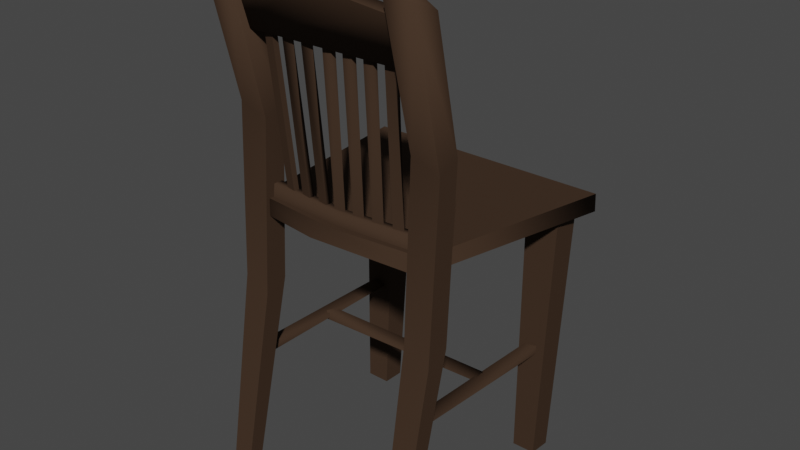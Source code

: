 # Source: SitHome.blend  (saved by Blender 3.4.6; exported with 4.5.12 LTS)
import bpy
from mathutils import Matrix  # noqa: F401  (used for matrix-valued properties, if any)

bpy.ops.wm.read_factory_settings(use_empty=True)
scene = bpy.context.scene
scene.name = 'Scene'

# ---- collections
col_collection = bpy.data.collections.new('Collection'); scene.collection.children.link(col_collection)

# ---- materials (node trees are filled in below, after node groups)
mat_material_001 = bpy.data.materials.new('Material.001')

# ---- material node trees
mat_material_001.use_nodes = True; mat_material_001.node_tree.nodes.clear()
_N = mat_material_001.node_tree.nodes; _L = mat_material_001.node_tree.links
n0 = _N.new('ShaderNodeBsdfPrincipled'); n0.name = 'Principled BSDF'; n0.location = (10, 300)
n0.distribution = 'GGX'
n0.subsurface_method = 'RANDOM_WALK_SKIN'
n0.inputs[0].default_value = (0.05482, 0.03321, 0.02152, 1.0)
n0.inputs[2].default_value = 1.0
n0.inputs[3].default_value = 1.45
n0.inputs[13].default_value = 0.2229
n0.inputs[14].default_value = (0.05482, 0.03321, 0.02152, 1.0)
n0.inputs[27].default_value = (0.0, 0.0, 0.0, 1.0)
n0.inputs[28].default_value = 1.0
n1 = _N.new('ShaderNodeOutputMaterial'); n1.name = 'Material Output'; n1.location = (300, 300)
_L.new(n0.outputs[0], n1.inputs[0])
n1.is_active_output = True

# ---- world
world_world = bpy.data.worlds.new('World'); scene.world = world_world
world_world.use_nodes = True; world_world.node_tree.nodes.clear()
_N = world_world.node_tree.nodes; _L = world_world.node_tree.links
n0 = _N.new('ShaderNodeOutputWorld'); n0.name = 'World Output'; n0.location = (300, 300)
n1 = _N.new('ShaderNodeBackground'); n1.name = 'Background'; n1.location = (10, 300)
n1.inputs[0].default_value = (0.05088, 0.05088, 0.05088, 1.0)
_L.new(n1.outputs[0], n0.inputs[0])
n0.is_active_output = True
world_world.color = (0.05088, 0.05088, 0.05088)
world_world.use_sun_shadow = False
world_world.sun_shadow_jitter_overblur = 0.0

# ---- meshes
me_chair_001 = bpy.data.meshes.new('chair.001')
me_chair_001.from_pydata([(0.04718, 0.8282, 0.06864), (0.04718, 0.3514, -0.04024), (0.04573, -0.223, -0.005509), (0.03396, -0.8301, 0.109), (0.03396, -0.8323, 0.05826), (0.04622, -0.1891, -0.0841), (0.04718, 0.3774, -0.1145), (0.04718, 0.791, -0.02121), (0.04718, 0.8373, 0.03647), (-0.04628, -0.1812, -0.01106), (-0.04718, 0.8357, 0.02993), (-0.04718, 0.8283, 0.06997), (-0.03396, -0.8301, 0.109), (-0.03396, -0.8323, 0.05826), (-0.04564, -0.23, -0.07765), (-0.04718, 0.387, -0.03757), (-0.04718, 0.339, -0.1175), (-0.04718, 0.7862, -0.02394), (-0.7004, 0.04379, -0.6063), (-0.6833, -0.8616, -0.6565), (-0.6012, -0.8604, -0.5821), (-0.5819, 0.03927, -0.711), (-0.6978, 0.04175, -0.7102), (-0.5998, -0.8616, -0.658), (-0.6808, -0.8584, -0.5808), (-0.5841, 0.04619, -0.6063), (0.06648, 0.04379, -0.6063), (0.04939, -0.8616, -0.6565), (-0.03277, -0.8604, -0.5821), (-0.05201, 0.03927, -0.711), (0.06389, 0.04175, -0.7102), (-0.03406, -0.8616, -0.658), (0.0469, -0.8584, -0.5808), (-0.04984, 0.04619, -0.6063), (-0.5872, 0.8282, 0.06864), (-0.5872, 0.3514, -0.04024), (-0.5886, -0.223, -0.005509), (-0.6004, -0.8301, 0.109), (-0.6004, -0.8323, 0.05826), (-0.5881, -0.1891, -0.0841), (-0.5872, 0.3774, -0.1145), (-0.5872, 0.791, -0.02121), (-0.5872, 0.8373, 0.03647), (-0.6806, -0.1812, -0.01106), (-0.6815, 0.8357, 0.02993), (-0.6815, 0.8283, 0.06997), (-0.6683, -0.8301, 0.109), (-0.6683, -0.8323, 0.05826), (-0.68, -0.23, -0.07765), (-0.6815, 0.387, -0.03757), (-0.6815, 0.339, -0.1175), (-0.6815, 0.7862, -0.02394), (-0.6596, -0.431, -0.02076), (-0.6139, -0.4521, -0.01986), (-0.6139, -0.4204, -0.02122), (-0.6596, -0.4784, -0.635), (-0.6139, -0.4573, -0.6359), (-0.6596, -0.4467, -0.6363), (0.02529, -0.431, -0.02076), (-0.02043, -0.4521, -0.01986), (-0.02043, -0.4204, -0.02122), (0.02529, -0.4784, -0.635), (-0.02043, -0.4573, -0.6359), (0.02529, -0.4467, -0.6363), (-0.6283, -0.4451, -0.3509), (-0.6283, -0.4643, -0.3043), (-0.6283, -0.4326, -0.3057), (-0.01269, -0.4662, -0.35), (-0.01269, -0.4432, -0.3052), (-0.01269, -0.4345, -0.3513), (-0.6063, 0.1388, -0.06194), (-0.6068, 0.094, -0.05691), (-0.6011, 0.1377, -0.0937), (-0.602, 0.09285, -0.08414), (-0.3167, 0.1386, -0.06634), (-0.3167, 0.09497, -0.03522), (-0.3167, 0.1406, -0.03424), (-0.02705, 0.1388, -0.06194), (-0.03228, 0.1377, -0.0937), (-0.02664, 0.094, -0.05691), (-0.0316, 0.09277, -0.08615), (-0.3189, 0.8096, 0.05091), (-0.6313, 0.7706, 0.03968), (-0.6313, 0.7801, 0.003476), (-0.6312, 0.6277, -0.001988), (-0.6312, 0.6382, -0.03855), (-0.006802, 0.6276, -0.002683), (-0.319, 0.8175, 0.01422), (-0.006802, 0.6381, -0.03863), (-0.006693, 0.7706, 0.03968), (-0.00661, 0.7801, 0.003478), (-0.6242, 0.04053, -0.04096), (-0.6251, 0.09809, -0.04242), (-0.7478, 0.01065, -0.7403), (-0.7429, 0.06809, -0.7447), (-0.3972, 0.04182, -0.0107), (-0.009199, 0.09809, -0.04242), (0.1103, 0.06822, -0.7416), (0.1142, 0.01072, -0.7386), (-0.3172, 0.09944, -0.01094), (-0.01458, 0.0408, -0.03451), (-0.5123, 0.645, -0.02973), (-0.5143, 0.6418, -0.01158), (-0.5406, 0.1337, -0.06917), (-0.5034, 0.1341, -0.07919), (-0.5056, 0.1339, -0.06117), (-0.544, 0.454, -0.05855), (-0.5505, 0.6431, -0.01878), (-0.4775, 0.6456, -0.03377), (-0.4418, 0.6434, -0.02052), (-0.4722, 0.134, -0.06239), (-0.4355, 0.1343, -0.07275), (-0.4369, 0.1341, -0.0547), (-0.4792, 0.6424, -0.01572), (-0.4066, 0.6454, -0.03246), (-0.3701, 0.6433, -0.0205), (-0.4036, 0.1342, -0.05807), (-0.3674, 0.1344, -0.06913), (-0.368, 0.1342, -0.05105), (-0.4075, 0.6422, -0.01438), (-0.3356, 0.6434, -0.02057), (-0.2991, 0.1343, -0.05621), (-0.3349, 0.1342, -0.05024), (-0.3347, 0.1344, -0.06832), (-0.2984, 0.6452, -0.03179), (-0.2983, 0.6421, -0.01371), (-0.2638, 0.6433, -0.02047), (-0.2303, 0.1342, -0.05807), (-0.2659, 0.1342, -0.05105), (-0.2665, 0.1344, -0.06911), (-0.2273, 0.6454, -0.03244), (-0.2264, 0.6422, -0.01438), (-0.1921, 0.6434, -0.02047), (-0.1617, 0.134, -0.06239), (-0.197, 0.1341, -0.0547), (-0.1984, 0.1343, -0.07273), (-0.1564, 0.6456, -0.03373), (-0.1547, 0.6424, -0.01572), (-0.1206, 0.6434, -0.02057), (-0.09328, 0.1337, -0.06916), (-0.1283, 0.1339, -0.06117), (-0.1304, 0.1341, -0.07915), (-0.08575, 0.646, -0.03565), (-0.08332, 0.6428, -0.01774)], [], [(11, 17, 10), (45, 51, 44), (54, 56, 53), (62, 60, 59), (66, 68, 65), (71, 76, 75), (74, 73, 80), (88, 87, 83), (87, 88, 90), (84, 81, 89), (81, 84, 82), (99, 92, 94), (95, 99, 100), (99, 94, 97), (99, 97, 96), (95, 93, 91), (105, 103, 107), (107, 102, 105), (103, 106, 107), (109, 111, 112), (112, 110, 113), (113, 109, 112), (115, 117, 118), (118, 116, 119), (119, 115, 118), (123, 121, 124), (124, 120, 123), (121, 125, 124), (121, 122, 125), (120, 125, 122), (129, 127, 130), (130, 126, 129), (127, 131, 130), (127, 128, 131), (126, 131, 128), (135, 133, 136), (136, 132, 135), (133, 137, 136), (133, 134, 137), (132, 137, 134), (141, 139, 142), (142, 138, 141), (139, 140, 143), (138, 143, 140), (6, 5, 2, 1), (6, 1, 0, 7), (2, 3, 12, 9), (0, 8, 7), (4, 5, 14, 13), (8, 0, 11, 10), (7, 8, 10, 17), (6, 7, 17, 16), (0, 1, 15, 11), (1, 2, 9, 15), (5, 6, 16, 14), (9, 12, 13, 14), (16, 15, 9, 14), (16, 17, 11, 15), (21, 22, 19, 23), (24, 18, 25, 20), (18, 24, 19, 22), (23, 20, 25, 21), (29, 31, 27, 30), (32, 28, 33, 26), (26, 30, 27, 32), (33, 28, 31, 29), (36, 39, 38, 37), (40, 39, 36, 35), (40, 35, 34, 41), (36, 37, 46, 43), (34, 42, 41), (38, 39, 48, 47), (42, 34, 45, 44), (41, 42, 44, 51), (40, 41, 51, 50), (34, 35, 49, 45), (35, 36, 43, 49), (39, 40, 50, 48), (43, 46, 47, 48), (50, 49, 43, 48), (50, 51, 45, 49), (55, 52, 53, 56), (2, 5, 4, 3), (56, 54, 52, 57), (59, 58, 61, 62), (52, 55, 57), (58, 60, 62, 63), (67, 64, 65, 68), (63, 61, 58), (68, 66, 64, 69), (76, 70, 72, 74), (64, 67, 69), (78, 77, 76, 74), (70, 76, 71), (73, 74, 72), (84, 86, 88, 85), (79, 76, 77), (78, 74, 80), (79, 75, 76), (83, 87, 81, 82), (90, 89, 81, 87), (85, 88, 83), (92, 91, 93, 94), (86, 84, 89), (95, 91, 92, 99), (98, 100, 96, 97), (94, 93, 98, 97), (93, 95, 100, 98), (100, 99, 96), (104, 105, 102, 101), (104, 106, 103), (101, 107, 106), (106, 104, 101), (111, 108, 110), (108, 111, 109), (110, 108, 113), (117, 114, 116), (114, 117, 115), (116, 114, 119), (120, 122, 123), (126, 128, 129), (132, 134, 135), (139, 143, 142), (138, 140, 141)])
me_chair_001.polygons.foreach_set('use_smooth', [1, 1, 1, 1, 1, 1, 1, 1, 1, 1, 1, 0, 1, 0, 0, 0, 1, 1, 1, 1, 1, 1, 1, 1, 1, 1, 1, 1, 1, 1, 1, 1, 1, 1, 1, 1, 1, 1, 1, 1, 1, 1, 1, 1, 1, 1, 1, 1, 1, 1, 1, 1, 1, 1, 1, 1, 1, 1, 0, 0, 0, 0, 0, 0, 0, 0, 1, 1, 1, 1, 1, 1, 1, 1, 1, 1, 1, 1, 1, 1, 1, 1, 1, 1, 1, 1, 1, 1, 1, 1, 1, 1, 1, 1, 1, 1, 1, 1, 1, 1, 1, 1, 1, 1, 1, 1, 1, 0, 1, 1, 1, 1, 1, 1, 1, 1, 1, 1, 1, 1, 1, 1, 1, 1])
_k = set([(0, 1), (1, 2), (2, 3), (4, 5), (5, 6), (6, 7), (7, 8), (9, 12), (9, 15), (10, 17), (11, 15), (13, 14), (14, 16), (16, 17), (34, 35), (35, 36), (36, 37), (38, 39), (39, 40), (40, 41), (41, 42), (43, 46), (43, 49), (44, 51), (45, 49), (47, 48), (48, 50), (50, 51), (52, 55), (53, 56), (58, 61), (59, 62), (64, 67), (65, 68), (81, 82), (81, 89), (101, 104), (102, 105), (103, 107), (108, 110), (109, 112), (114, 116), (115, 118), (120, 122), (121, 124), (126, 128), (127, 130), (132, 134), (133, 136), (138, 140), (139, 143)])
me_chair_001.attributes.new('sharp_edge', 'BOOLEAN', 'EDGE').data.foreach_set('value', [ (min(e.vertices), max(e.vertices)) in _k for e in me_chair_001.edges])
_uv = me_chair_001.uv_layers.new(name='UVMap')
_uv.uv.foreach_set('vector', [0.9209, 0.7298, 0.953, 0.701, 0.9374, 0.7261, 0.8037, 0.7302, 0.8359, 0.7014, 0.8202, 0.7265, 0.7222, 0.9394, 0.4576, 0.9348, 0.7222, 0.9257, 0.7204, 0.8588, 0.4558, 0.8633, 0.4558, 0.8497, 0.9938, 0.9571, 0.7292, 0.9525, 0.9938, 0.9434, 0.4597, 0.8272, 0.587, 0.8194, 0.5865, 0.8405, 0.5865, 0.8057, 0.4673, 0.775, 0.7064, 0.7764, 0.7251, 0.9132, 0.8606, 0.8422, 0.9961, 0.8443, 0.8606, 0.8422, 0.7251, 0.9132, 0.7253, 0.8446, 0.9962, 0.7564, 0.8607, 0.8294, 0.7264, 0.8224, 0.8607, 0.8294, 0.9962, 0.7564, 0.9949, 0.8223, 0.4015, 0.1925, 0.3868, 0.3219, 0.09215, 0.3722, 0.1158, 0.9053, 0.091, 0.8709, 0.1158, 0.7412, 0.4015, 0.1925, 0.09215, 0.3722, 0.09251, 0.01213, 0.4015, 0.1925, 0.09251, 0.01213, 0.3868, 0.06304, 0.4102, 0.2262, 0.7182, 0.3727, 0.4248, 0.3215, 0.4068, 0.777, 0.426, 0.777, 0.4256, 0.9971, 0.4256, 0.9971, 0.408, 0.9968, 0.4068, 0.777, 0.426, 0.777, 0.4309, 0.9142, 0.4256, 0.9971, 0.5185, 0.7494, 0.5138, 0.5298, 0.5215, 0.5298, 0.5215, 0.5298, 0.5408, 0.5298, 0.5385, 0.7493, 0.5385, 0.7493, 0.5185, 0.7494, 0.5215, 0.5298, 0.2588, 0.9977, 0.2544, 0.7782, 0.2622, 0.7783, 0.2622, 0.7783, 0.2815, 0.7782, 0.2789, 0.9974, 0.2789, 0.9974, 0.2588, 0.9977, 0.2622, 0.7783, 0.3129, 0.7779, 0.332, 0.778, 0.3285, 0.9977, 0.3285, 0.9977, 0.3125, 0.9978, 0.3129, 0.7779, 0.332, 0.778, 0.3363, 0.9971, 0.3285, 0.9977, 0.332, 0.778, 0.3513, 0.7781, 0.3363, 0.9971, 0.3564, 0.9973, 0.3363, 0.9971, 0.3513, 0.7781, 0.5837, 0.5277, 0.6028, 0.5279, 0.5992, 0.7478, 0.5992, 0.7478, 0.5833, 0.7476, 0.5837, 0.5277, 0.6028, 0.5279, 0.6071, 0.7472, 0.5992, 0.7478, 0.6028, 0.5279, 0.6221, 0.528, 0.6071, 0.7472, 0.6271, 0.7472, 0.6071, 0.7472, 0.6221, 0.528, 0.6609, 0.5264, 0.68, 0.5265, 0.6783, 0.7466, 0.6783, 0.7466, 0.6624, 0.7465, 0.6609, 0.5264, 0.68, 0.5265, 0.6862, 0.7461, 0.6783, 0.7466, 0.68, 0.5265, 0.6993, 0.5263, 0.6862, 0.7461, 0.7062, 0.7457, 0.6862, 0.7461, 0.6993, 0.5263, 0.15, 0.7778, 0.1692, 0.7782, 0.1659, 0.9987, 0.1659, 0.9987, 0.1501, 0.9983, 0.15, 0.7778, 0.1692, 0.7782, 0.1884, 0.7782, 0.1738, 0.9985, 0.1937, 0.9979, 0.1738, 0.9985, 0.1884, 0.7782, 0.8482, 0.5254, 0.8501, 0.286, 0.8817, 0.2677, 0.8807, 0.5171, 0.8482, 0.5254, 0.8807, 0.5171, 0.8812, 0.7295, 0.8495, 0.7033, 0.8817, 0.2677, 0.8865, 0.0017, 0.9156, 0.0017, 0.9207, 0.2859, 0.8812, 0.7295, 0.8669, 0.7278, 0.8495, 0.7033, 0.0789, 0.2416, 0.08407, 0.5247, 0.04485, 0.5069, 0.0497, 0.2416, 0.0846, 0.9828, 0.0846, 0.9984, 0.044, 0.9984, 0.044, 0.9799, 0.0846, 0.9508, 0.0846, 0.9828, 0.044, 0.9799, 0.044, 0.9484, 0.0846, 0.7686, 0.0846, 0.9508, 0.044, 0.9484, 0.044, 0.752, 0.8812, 0.7295, 0.8807, 0.5171, 0.9214, 0.5326, 0.9209, 0.7298, 0.8807, 0.5171, 0.8817, 0.2677, 0.9207, 0.2859, 0.9214, 0.5326, 0.08407, 0.5247, 0.0846, 0.7686, 0.044, 0.752, 0.04485, 0.5069, 0.9207, 0.2859, 0.9156, 0.0017, 0.9372, 0.0044, 0.9512, 0.2684, 0.9539, 0.5094, 0.9214, 0.5326, 0.9207, 0.2859, 0.9512, 0.2684, 0.9539, 0.5094, 0.953, 0.701, 0.9209, 0.7298, 0.9214, 0.5326, 0.2634, 0.7698, 0.2136, 0.7716, 0.2139, 0.3826, 0.2498, 0.3821, 0.1814, 0.382, 0.169, 0.7698, 0.119, 0.7682, 0.1472, 0.3793, 0.169, 0.7698, 0.1814, 0.382, 0.2139, 0.3826, 0.2136, 0.7716, 0.2498, 0.3821, 0.2823, 0.3795, 0.3085, 0.7685, 0.2634, 0.7698, 0.4902, 0.3642, 0.4637, 0.7513, 0.4279, 0.7496, 0.4404, 0.3608, 0.3953, 0.7491, 0.3611, 0.7506, 0.3457, 0.3611, 0.3957, 0.3611, 0.3957, 0.3611, 0.4404, 0.3608, 0.4279, 0.7496, 0.3953, 0.7491, 0.3457, 0.3611, 0.3611, 0.7506, 0.3285, 0.7516, 0.3008, 0.3646, 0.7645, 0.2681, 0.7329, 0.2864, 0.7478, 0.0048, 0.7694, 0.0021, 0.7311, 0.5258, 0.7329, 0.2864, 0.7645, 0.2681, 0.7636, 0.5175, 0.7311, 0.5258, 0.7636, 0.5175, 0.764, 0.7299, 0.7323, 0.7037, 0.7645, 0.2681, 0.7694, 0.0021, 0.7984, 0.0021, 0.8036, 0.2863, 0.764, 0.7299, 0.7498, 0.7282, 0.7323, 0.7037, 0.0366, 0.2416, 0.04177, 0.5247, 0.002547, 0.5069, 0.0074, 0.2416, 0.0423, 0.9828, 0.0423, 0.9984, 0.0017, 0.9984, 0.0017, 0.9799, 0.0423, 0.9508, 0.0423, 0.9828, 0.0017, 0.9799, 0.0017, 0.9484, 0.0423, 0.7686, 0.0423, 0.9508, 0.0017, 0.9484, 0.0017, 0.752, 0.764, 0.7299, 0.7636, 0.5175, 0.8042, 0.533, 0.8037, 0.7302, 0.7636, 0.5175, 0.7645, 0.2681, 0.8036, 0.2863, 0.8042, 0.533, 0.04177, 0.5247, 0.0423, 0.7686, 0.0017, 0.752, 0.002547, 0.5069, 0.8036, 0.2863, 0.7984, 0.0021, 0.82, 0.0048, 0.8341, 0.2688, 0.8368, 0.5097, 0.8042, 0.533, 0.8036, 0.2863, 0.8341, 0.2688, 0.8368, 0.5097, 0.8359, 0.7014, 0.8037, 0.7302, 0.8042, 0.533, 0.4576, 0.9727, 0.7222, 0.9636, 0.7222, 0.9923, 0.4576, 0.9923, 0.8817, 0.2677, 0.8501, 0.286, 0.8649, 0.0044, 0.8865, 0.0017, 0.4576, 0.9348, 0.7222, 0.9394, 0.7222, 0.9636, 0.4576, 0.959, 0.4558, 0.9163, 0.4558, 0.8875, 0.7204, 0.8966, 0.7204, 0.9163, 0.7222, 0.9636, 0.4576, 0.9727, 0.4576, 0.959, 0.4558, 0.8875, 0.4558, 0.8633, 0.7204, 0.8588, 0.7204, 0.883, 0.7292, 0.9238, 0.9938, 0.9238, 0.9938, 0.9434, 0.7292, 0.9525, 0.7204, 0.883, 0.7204, 0.8966, 0.4558, 0.8875, 0.7292, 0.9525, 0.9938, 0.9571, 0.9938, 0.9813, 0.7292, 0.9767, 0.587, 0.8194, 0.4625, 0.8078, 0.4645, 0.794, 0.5865, 0.8057, 0.9938, 0.9813, 0.7292, 0.9904, 0.7292, 0.9767, 0.709, 0.7954, 0.7109, 0.8092, 0.587, 0.8194, 0.5865, 0.8057, 0.4625, 0.8078, 0.587, 0.8194, 0.4597, 0.8272, 0.4673, 0.775, 0.5865, 0.8057, 0.4645, 0.794, 0.9962, 0.7564, 0.7252, 0.7564, 0.7251, 0.7404, 0.9962, 0.7402, 0.7136, 0.8287, 0.587, 0.8194, 0.7109, 0.8092, 0.709, 0.7954, 0.5865, 0.8057, 0.7064, 0.7764, 0.7136, 0.8287, 0.5865, 0.8405, 0.587, 0.8194, 0.9961, 0.8443, 0.8606, 0.8422, 0.8607, 0.8294, 0.9949, 0.8223, 0.7253, 0.8446, 0.7264, 0.8224, 0.8607, 0.8294, 0.8606, 0.8422, 0.9965, 0.913, 0.7251, 0.9132, 0.9961, 0.8443, 0.9662, 0.04239, 0.9909, 0.04211, 0.9909, 0.3462, 0.9662, 0.3482, 0.7252, 0.7564, 0.9962, 0.7564, 0.7264, 0.8224, 0.1158, 0.9053, 0.1158, 0.9955, 0.091, 0.9952, 0.091, 0.8709, 0.1158, 0.4337, 0.1158, 0.7412, 0.091, 0.7383, 0.091, 0.4317, 0.9662, 0.3482, 0.9909, 0.3462, 0.9909, 0.7035, 0.9662, 0.7036, 0.7182, 0.3727, 0.4102, 0.2262, 0.4242, 0.06491, 0.7178, 0.01039, 0.1158, 0.7412, 0.091, 0.8709, 0.091, 0.7383, 0.399, 0.7768, 0.4068, 0.777, 0.408, 0.9968, 0.4001, 0.9971, 0.399, 0.7768, 0.3839, 0.9147, 0.3838, 0.7769, 0.4001, 0.9971, 0.3843, 0.9977, 0.3839, 0.9147, 0.3839, 0.9147, 0.399, 0.7768, 0.4001, 0.9971, 0.5138, 0.5298, 0.4987, 0.7501, 0.4985, 0.5297, 0.4987, 0.7501, 0.5138, 0.5298, 0.5185, 0.7494, 0.5408, 0.5298, 0.5464, 0.7496, 0.5385, 0.7493, 0.2544, 0.7782, 0.239, 0.9983, 0.2391, 0.7781, 0.239, 0.9983, 0.2544, 0.7782, 0.2588, 0.9977, 0.2815, 0.7782, 0.2867, 0.9979, 0.2789, 0.9974, 0.3564, 0.9973, 0.3513, 0.7781, 0.3591, 0.778, 0.6271, 0.7472, 0.6221, 0.528, 0.6298, 0.5279, 0.7062, 0.7457, 0.6993, 0.5263, 0.7071, 0.5261, 0.1692, 0.7782, 0.1738, 0.9985, 0.1659, 0.9987, 0.1937, 0.9979, 0.1884, 0.7782, 0.1962, 0.778])
me_chair_001.materials.append(mat_material_001)
me_chair_001.update()
me_chair_001.normals_split_custom_set([tuple(v) for v in zip(*[iter([0.581, -0.4283, -0.6921, 1.0, -2.495e-08, 0.0, 0.622, -0.7562, 0.2034, 0.581, -0.4283, -0.6921, 1.0, -2.085e-07, 0.0, 0.622, -0.7562, 0.2034, -0.7041, -0.7095, 0.03031, -0.03287, -0.9985, 0.04266, -1.0, 3.05e-06, 0.0, 0.03287, -0.9985, 0.04266, 0.7041, -0.7095, 0.03031, 1.0, -1.087e-07, -3.023e-09, -2.768e-08, -0.7395, -0.6731, 6.7e-09, -1.0, 0.009826, -4.765e-08, -0.04269, -0.9991, 0.09332, -0.09882, -0.9907, 0.0002485, -0.7008, -0.7134, 4.196e-07, 0.02147, -0.9998, 0.001782, -0.8168, 0.577, -0.08521, 0.148, 0.9853, 0.08631, 0.1087, 0.9903, -0.0002573, 0.4796, 0.8775, 0.0004017, -0.8834, 0.4687, 0.0842, -0.8414, 0.5338, 0.0004017, -0.8834, 0.4687, -0.0002573, 0.4796, 0.8775, -0.08465, -0.8413, 0.5339, 0.000115, 0.8761, -0.4822, 0.0001737, 0.2789, -0.9603, -0.0007697, 0.283, -0.9591, 0.0001737, 0.2789, -0.9603, 0.000115, 0.8761, -0.4822, -0.0004221, 0.2799, -0.96, -8.754e-09, -0.9991, 0.04269, -8.754e-09, -0.9991, 0.04269, -8.754e-09, -0.9991, 0.04269, 0.07969, -0.05856, -0.9951, -0.02902, 0.03434, -0.999, -0.6414, -0.07122, -0.7639, 4.654e-10, -0.9991, 0.04269, 4.654e-10, -0.9991, 0.04269, 4.654e-10, -0.9991, 0.04269, 8.796e-09, -0.9991, 0.04269, 8.796e-09, -0.9991, 0.04269, 8.796e-09, -0.9991, 0.04269, 1.201e-08, 0.9991, -0.04269, 1.201e-08, 0.9991, -0.04269, 1.201e-08, 0.9991, -0.04269, 0.2161, 0.1052, -0.9707, 0.2204, 0.1, -0.9703, 0.198, 0.1008, -0.975, 0.198, 0.1008, -0.975, 0.1948, 0.09805, -0.9759, 0.2161, 0.1052, -0.9707, 0.2971, -0.02869, 0.9544, 0.5445, -0.07102, 0.8358, 0.3363, -0.1818, 0.924, -0.3719, -0.1003, 0.9228, -0.6232, -0.05238, 0.7803, -0.997, -0.004376, -0.07708, 0.1938, 0.09455, -0.9765, 0.2334, 0.09179, -0.968, 0.7217, 0.05581, -0.6899, 0.7217, 0.05581, -0.6899, -0.1306, 0.06469, -0.9893, 0.1938, 0.09455, -0.9765, -0.3352, -0.09152, 0.9377, -0.5989, -0.04445, 0.7996, -0.9995, -0.002074, -0.03306, 0.1754, 0.08627, -0.9807, 0.2151, 0.08534, -0.9729, 0.6938, 0.04891, -0.7185, 0.6938, 0.04891, -0.7185, -0.1639, 0.05815, -0.9848, 0.1754, 0.08627, -0.9807, 0.5686, -0.03965, 0.8216, -0.3219, -0.04479, 0.9457, 0.2652, -0.08746, 0.9602, 0.2652, -0.08746, 0.9602, 0.312, -0.08816, 0.946, 0.5686, -0.03965, 0.8216, -0.1862, 0.08225, -0.9791, -0.6694, 0.04533, -0.7415, -0.9999, 0.0007248, 0.01048, -0.1862, 0.08225, -0.9791, -0.1481, 0.08158, -0.9856, -0.6694, 0.04533, -0.7415, 0.1824, 0.05746, -0.9815, -0.6694, 0.04533, -0.7415, -0.1481, 0.08158, -0.9856, 0.5994, -0.04389, 0.7992, -0.2918, -0.0462, 0.9554, 0.2867, -0.09182, 0.9536, 0.2867, -0.09182, 0.9536, 0.3335, -0.09197, 0.9383, 0.5994, -0.04389, 0.7992, -0.2148, 0.08508, -0.973, -0.6932, 0.04924, -0.719, -0.9987, 0.003252, 0.0515, -0.2148, 0.08508, -0.973, -0.1761, 0.08504, -0.9807, -0.6932, 0.04924, -0.719, 0.161, 0.06105, -0.9851, -0.6932, 0.04924, -0.719, -0.1761, 0.08504, -0.9807, 0.6238, -0.05132, 0.7799, -0.2715, -0.0503, 0.9611, 0.3215, -0.1011, 0.9415, 0.3215, -0.1011, 0.9415, 0.3725, -0.1018, 0.9224, 0.6238, -0.05132, 0.7799, -0.2338, 0.09168, -0.9679, -0.7214, 0.05727, -0.6902, -0.9956, 0.005069, 0.09353, -0.2338, 0.09168, -0.9679, -0.1951, 0.09204, -0.9764, -0.7214, 0.05727, -0.6902, 0.1244, 0.07043, -0.9897, -0.7214, 0.05727, -0.6902, -0.1951, 0.09204, -0.9764, 0.6419, -0.06131, 0.7643, -0.2795, -0.0579, 0.9584, -0.4849, -0.08937, 0.87, -0.4849, -0.08937, 0.87, 0.4223, -0.1155, 0.8991, 0.6419, -0.06131, 0.7643, -0.2203, 0.101, -0.9702, -0.2057, 0.1026, -0.9732, 0.06963, 0.08146, -0.9942, 0.07272, 0.08566, -0.9937, 0.06963, 0.08146, -0.9942, -0.2057, 0.1026, -0.9732, -1.0, 0.0008128, -0.0009923, -1.0, 0.007337, -0.001104, -0.9999, 0.0137, 1.006e-05, -1.0, 0.001132, -0.001382, -1.0, 0.0008128, -0.0009923, -1.0, 0.001132, -0.001382, -0.5754, -0.4341, -0.6932, -1.0, -2.656e-08, 0.0, -0.0113, -0.1362, -0.9906, -0.01388, -0.1836, -0.9829, -0.01388, -0.1836, -0.9829, -0.009346, -0.1005, -0.9949, -0.5754, -0.4341, -0.6932, -0.613, -0.7707, 0.1739, -1.0, -2.656e-08, 0.0, -0.01637, 0.218, 0.9758, -0.01074, 0.1186, 0.9929, -0.01314, 0.1609, 0.9869, -0.01637, 0.218, 0.9758, -0.613, -0.7707, 0.1739, -0.5754, -0.4341, -0.6932, 0.581, -0.4283, -0.6921, 0.622, -0.7562, 0.2034, 0.00636, -0.5219, 0.853, -0.613, -0.7707, 0.1739, 0.622, -0.7562, 0.2034, 0.007302, -0.5015, 0.8651, 0.009147, -0.1097, 0.9939, 0.00636, -0.5219, 0.853, 0.007302, -0.5015, 0.8651, 0.002592, -0.04224, 0.9991, -0.5754, -0.4341, -0.6932, 0.004691, 0.0564, -0.9984, 0.01148, 0.1214, -0.9925, 0.581, -0.4283, -0.6921, 0.004691, 0.0564, -0.9984, -0.0113, -0.1362, -0.9906, -0.009346, -0.1005, -0.9949, 0.01148, 0.1214, -0.9925, -0.01074, 0.1186, 0.9929, 0.009147, -0.1097, 0.9939, 0.002592, -0.04224, 0.9991, -0.01314, 0.1609, 0.9869, 1.0, 0.007738, 0.001151, 0.9998, 0.0185, -0.004077, 0.9998, 0.0185, -0.003935, 0.9999, 0.01334, -0.0005981, 1.0, 0.001645, 0.002027, 1.0, 0.0007255, 0.0008941, 1.0, 0.007738, 0.001151, 0.9999, 0.01334, -0.0005981, 1.0, 0.001645, 0.002027, 1.0, -2.495e-08, 0.0, 0.581, -0.4283, -0.6921, 1.0, 0.0007255, 0.0008941, 0.01238, 0.05904, 0.9982, 0.01238, 0.05904, 0.9982, 0.01238, 0.05904, 0.9982, 0.01238, 0.05904, 0.9982, -0.006537, -0.02748, -0.9996, -0.006537, -0.02748, -0.9996, -0.006537, -0.02748, -0.9996, -0.006537, -0.02748, -0.9996, 0.9998, 0.01887, -2.784e-05, 0.9998, 0.01887, -2.784e-05, 0.9998, 0.01887, -2.784e-05, 0.9998, 0.01887, -2.784e-05, -0.9996, 0.01851, -0.02007, -0.9996, 0.01851, -0.02007, -0.9996, 0.01851, -0.02007, -0.9996, 0.01851, -0.02007, -0.01238, 0.05904, 0.9982, -0.01238, 0.05904, 0.9982, -0.01238, 0.05904, 0.9982, -0.01238, 0.05904, 0.9982, 0.006536, -0.02748, -0.9996, 0.006536, -0.02748, -0.9996, 0.006536, -0.02748, -0.9996, 0.006536, -0.02748, -0.9996, -0.9998, 0.01887, -2.784e-05, -0.9998, 0.01887, -2.784e-05, -0.9998, 0.01887, -2.784e-05, -0.9998, 0.01887, -2.784e-05, 0.9996, 0.01851, -0.01999, 0.9996, 0.01851, -0.01999, 0.9996, 0.01851, -0.01999, 0.9996, 0.01851, -0.01999, -0.9999, 0.0137, 1.013e-05, -1.0, 0.007337, -0.001104, -0.9998, 0.01929, -0.0002909, -0.9998, 0.01928, -0.0004359, -1.0, 0.0008129, -0.0009923, -1.0, 0.007337, -0.001104, -0.9999, 0.0137, 1.013e-05, -1.0, 0.001132, -0.001382, -1.0, 0.0008129, -0.0009923, -1.0, 0.001132, -0.001382, -0.5754, -0.4341, -0.6932, -1.0, -3.334e-07, 0.0, -0.0113, -0.1362, -0.9906, -0.01388, -0.1836, -0.9829, -0.01388, -0.1836, -0.9829, -0.009346, -0.1005, -0.9949, -0.5754, -0.4341, -0.6932, -0.6129, -0.7707, 0.1739, -1.0, -3.334e-07, 0.0, -0.01637, 0.218, 0.9758, -0.01074, 0.1186, 0.9929, -0.01314, 0.1609, 0.9869, -0.01637, 0.218, 0.9758, -0.6129, -0.7707, 0.1739, -0.5754, -0.4341, -0.6932, 0.581, -0.4283, -0.6921, 0.622, -0.7562, 0.2034, 0.00636, -0.5219, 0.853, -0.6129, -0.7707, 0.1739, 0.622, -0.7562, 0.2034, 0.007302, -0.5015, 0.8651, 0.009147, -0.1097, 0.9939, 0.00636, -0.5219, 0.853, 0.007302, -0.5015, 0.8651, 0.002591, -0.04224, 0.9991, -0.5754, -0.4341, -0.6932, 0.004691, 0.0564, -0.9984, 0.01148, 0.1214, -0.9925, 0.581, -0.4283, -0.6921, 0.004691, 0.0564, -0.9984, -0.0113, -0.1362, -0.9906, -0.009346, -0.1005, -0.9949, 0.01148, 0.1214, -0.9925, -0.01074, 0.1186, 0.9929, 0.009147, -0.1097, 0.9939, 0.002591, -0.04224, 0.9991, -0.01314, 0.1609, 0.9869, 1.0, 0.007738, 0.001151, 0.9998, 0.0185, -0.004077, 0.9998, 0.0185, -0.003935, 0.9999, 0.01334, -0.0005983, 1.0, 0.001645, 0.002027, 1.0, 0.0007257, 0.000894, 1.0, 0.007738, 0.001151, 0.9999, 0.01334, -0.0005983, 1.0, 0.001645, 0.002027, 1.0, -2.085e-07, 0.0, 0.581, -0.4283, -0.6921, 1.0, 0.0007257, 0.000894, -1.654e-08, 0.9991, -0.04269, -1.654e-08, 0.9991, -0.04269, -1.654e-08, 0.9991, -0.04269, -1.654e-08, 0.9991, -0.04269, -0.9999, 0.0137, 1.006e-05, -1.0, 0.007337, -0.001104, -0.9998, 0.01929, -0.0002909, -0.9998, 0.01928, -0.0004359, -0.03287, -0.9985, 0.04266, -0.7041, -0.7095, 0.03031, 0.03287, -0.9985, 0.04266, 0.7041, -0.7095, 0.03031, 0.0, 0.9991, -0.04269, 0.0, 0.9991, -0.04269, 0.0, 0.9991, -0.04269, 0.0, 0.9991, -0.04269, 0.03287, -0.9985, 0.04266, 1.0, 5.421e-07, 9.673e-08, 0.7041, -0.7095, 0.03031, -0.03287, -0.9985, 0.04266, 0.7041, -0.7095, 0.03031, 0.03287, -0.9985, 0.04266, -0.7041, -0.7095, 0.03031, -1.654e-08, 0.9991, -0.04269, -1.654e-08, 0.9991, -0.04269, -1.654e-08, 0.9991, -0.04269, -1.654e-08, 0.9991, -0.04269, -0.7041, -0.7095, 0.03031, -1.0, 0.0, 3.023e-09, -0.03287, -0.9985, 0.04266, 6.7e-09, -1.0, 0.009826, -2.768e-08, -0.7395, -0.6731, 8.267e-09, -0.9971, 0.0755, 5.873e-09, -0.6794, 0.7338, 0.0002485, -0.7008, -0.7134, 0.06695, -0.7468, -0.6616, -0.07134, -0.628, 0.7749, 0.001782, -0.8168, 0.577, 8.267e-09, -0.9971, 0.0755, 0.0, 0.04269, 0.9991, 5.873e-09, -0.6794, 0.7338, 0.07005, -0.6444, 0.7615, -0.06694, -0.747, -0.6615, 0.0002485, -0.7008, -0.7134, 0.001782, -0.8168, 0.577, 0.06695, -0.7468, -0.6616, 0.0002485, -0.7008, -0.7134, 0.09332, -0.09882, -0.9907, -0.08521, 0.148, 0.9853, 0.001782, -0.8168, 0.577, -0.07134, -0.628, 0.7749, 0.000115, 0.8761, -0.4822, -0.0005357, 0.8775, -0.4796, -0.0002573, 0.4796, 0.8775, 0.0005136, 0.4793, 0.8777, -0.09332, -0.09882, -0.9907, 0.0002485, -0.7008, -0.7134, -0.06694, -0.747, -0.6615, 0.07005, -0.6444, 0.7615, 0.001782, -0.8168, 0.577, 0.08631, 0.1087, 0.9903, -0.09332, -0.09882, -0.9907, 4.196e-07, 0.02147, -0.9998, 0.0002485, -0.7008, -0.7134, 0.0842, -0.8414, 0.5338, 0.0004017, -0.8834, 0.4687, -0.0001464, -0.9728, -0.2318, 0.126, -0.965, -0.2301, -0.08465, -0.8413, 0.5339, -0.126, -0.965, -0.2298, -0.0001464, -0.9728, -0.2318, 0.0004017, -0.8834, 0.4687, 0.0005136, 0.4793, 0.8777, -0.0002573, 0.4796, 0.8775, 0.0842, -0.8414, 0.5338, 0.6866, -0.08453, -0.7221, 0.6865, -0.08454, -0.7222, 0.7885, 0.01428, 0.6149, 0.7384, 0.01967, 0.6741, -0.0005357, 0.8775, -0.4796, 0.000115, 0.8761, -0.4822, -0.0007697, 0.283, -0.9591, 0.07969, -0.05856, -0.9951, 0.6865, -0.08454, -0.7222, 0.6866, -0.08453, -0.7221, -0.02902, 0.03434, -0.999, -0.7828, 0.04583, 0.6205, -0.6414, -0.07122, -0.7639, -0.717, -0.07638, -0.6929, -0.7513, 0.048, 0.6582, 0.7384, 0.01967, 0.6741, 0.7885, 0.01428, 0.6149, -0.7828, 0.04583, 0.6205, -0.7513, 0.048, 0.6582, -4.16e-09, 0.9991, -0.04269, -4.16e-09, 0.9991, -0.04269, -4.16e-09, 0.9991, -0.04269, -4.16e-09, 0.9991, -0.04269, -0.6414, -0.07122, -0.7639, -0.02902, 0.03434, -0.999, -0.717, -0.07638, -0.6929, -0.9931, -0.005748, -0.1172, -0.9931, -0.005748, -0.1172, -0.9931, -0.005748, -0.1172, -0.9931, -0.005748, -0.1172, 0.2254, -0.04016, 0.9734, 0.5445, -0.07102, 0.8358, 0.2971, -0.02869, 0.9544, 0.2058, -0.1869, 0.9606, 0.3363, -0.1818, 0.924, 0.5445, -0.07102, 0.8358, 0.5445, -0.07102, 0.8358, 0.2254, -0.04016, 0.9734, 0.2058, -0.1869, 0.9606, -0.6232, -0.05238, 0.7803, -0.3229, -0.09953, 0.9412, 0.2718, -0.05068, 0.961, -0.3229, -0.09953, 0.9412, -0.6232, -0.05238, 0.7803, -0.3719, -0.1003, 0.9228, 0.2334, 0.09179, -0.968, 0.9957, 0.005196, 0.09219, 0.7217, 0.05581, -0.6899, -0.5989, -0.04445, 0.7996, -0.2877, -0.09086, 0.9534, 0.2922, -0.04596, 0.9552, -0.2877, -0.09086, 0.9534, -0.5989, -0.04445, 0.7996, -0.3352, -0.09152, 0.9377, 0.2151, 0.08534, -0.9729, 0.9987, 0.003281, 0.05119, 0.6938, 0.04891, -0.7185, 0.312, -0.08816, 0.946, 0.9999, 0.0007829, 0.01142, 0.5686, -0.03965, 0.8216, 0.3335, -0.09197, 0.9383, 0.9995, -0.002129, -0.03283, 0.5994, -0.04389, 0.7992, 0.3725, -0.1018, 0.9224, 0.9971, -0.004506, -0.07625, 0.6238, -0.05132, 0.7799, -0.2795, -0.0579, 0.9584, -0.9908, 0.005698, 0.1355, -0.4849, -0.08937, 0.87, 0.4223, -0.1155, 0.8991, 0.993, -0.005668, -0.1178, 0.6419, -0.06131, 0.7643])] * 3)])

# ---- objects
ob_chair_001 = bpy.data.objects.new('chair.001', me_chair_001)

# ---- transforms, parenting, visibility, modifiers, constraints
ob_chair_001.location = (0.0, 0.0, 0.0)
ob_chair_001.rotation_euler = (1.571, -0.0, 0.0)

# ---- collection membership
col_collection.objects.link(ob_chair_001)

# ---- scene / render settings (as saved in the file)
scene.frame_start = 1; scene.frame_end = 250; scene.frame_set(1)
scene.render.engine = 'CYCLES'
scene.render.fps = 30
scene.cycles.samples = 20
scene.cycles.sampling_pattern = 'TABULATED_SOBOL'
scene.cycles.use_light_tree = False
scene.view_settings.view_transform = 'Filmic'
bpy.context.view_layer.update()

# ---- added for rendering (the .blend has no active camera and no usable light): camera, sun
cam_auto = bpy.data.cameras.new('AutoCamera')
cam_auto.lens = 50.0
cam_auto.sensor_width = 36.0
cam_auto.clip_end = 1000.0
ob_auto_camera = bpy.data.objects.new('AutoCamera', cam_auto)
scene.collection.objects.link(ob_auto_camera)
ob_auto_camera.location = (1.61479, -2.00005, 1.53311)
ob_auto_camera.rotation_euler = (1.09748, -7.21219e-08, 0.694738)
scene.camera = ob_auto_camera
light_auto_sun = bpy.data.lights.new('AutoSun', 'SUN')
light_auto_sun.energy = 3.0
light_auto_sun.angle = 0.0523599
ob_auto_sun = bpy.data.objects.new('AutoSun', light_auto_sun)
scene.collection.objects.link(ob_auto_sun)
ob_auto_sun.rotation_euler = (0.872665, 0.174533, 0.523599)
bpy.context.view_layer.update()
